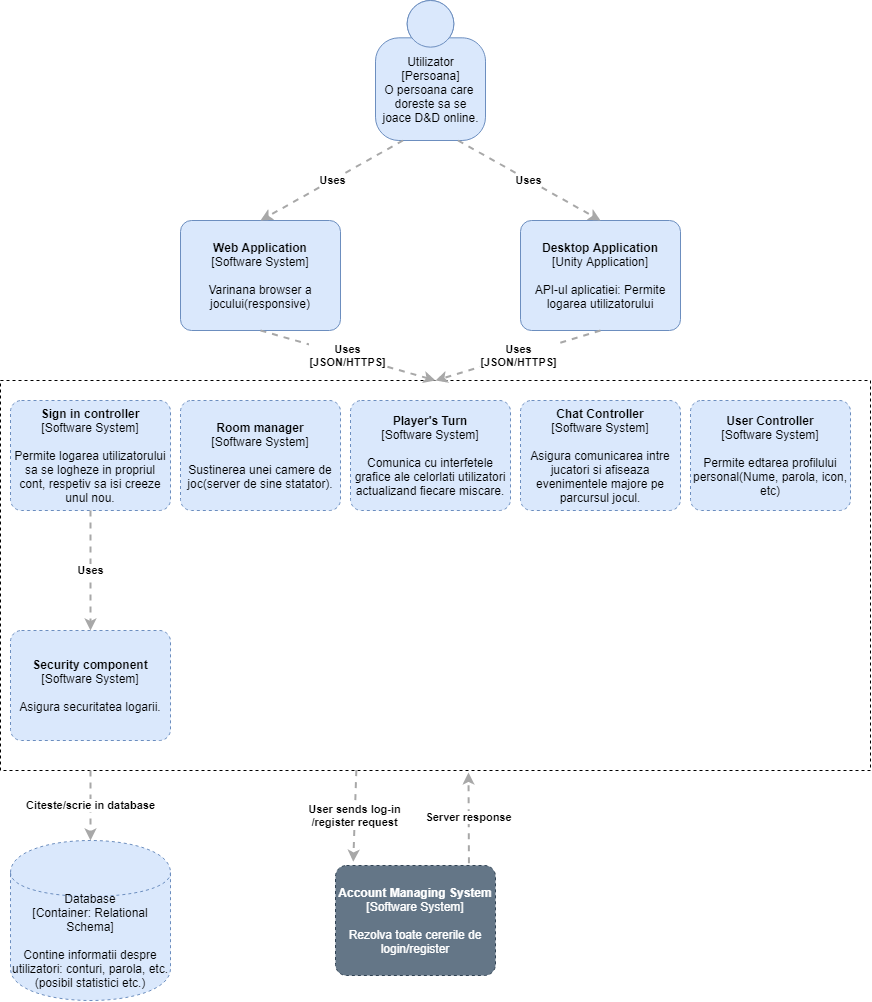

The diagram above was exported from draw.io. Its source (the exported page's mxGraphModel, read from the mxfile embedded in the PNG):
<mxGraphModel dx="1436" dy="1711" grid="1" gridSize="10" guides="1" tooltips="1" connect="1" arrows="1" fold="1" page="1" pageScale="1" pageWidth="850" pageHeight="1100" math="0" shadow="0">
  <root>
    <mxCell id="dolRRBEJFrK7L205aM7E-0" />
    <mxCell id="dolRRBEJFrK7L205aM7E-1" parent="dolRRBEJFrK7L205aM7E-0" />
    <mxCell id="IknG-0J8rlsVTQyWeXSp-2" value="&lt;b&gt;Web Application&lt;/b&gt;&lt;br&gt;&lt;div&gt;[Software System]&lt;/div&gt;&lt;br&gt;&lt;div&gt;Varinana browser a jocului(responsive)&lt;/div&gt;" style="rounded=1;whiteSpace=wrap;html=1;labelBackgroundColor=none;fillColor=#dae8fc;fontColor=#000000;align=center;arcSize=10;strokeColor=#6c8ebf;points=[[0.25,0,0],[0.5,0,0],[0.75,0,0],[1,0.25,0],[1,0.5,0],[1,0.75,0],[0.75,1,0],[0.5,1,0],[0.25,1,0],[0,0.75,0],[0,0.5,0],[0,0.25,0]];" vertex="1" parent="dolRRBEJFrK7L205aM7E-1">
      <mxGeometry x="190" y="20" width="160" height="110.00000000000001" as="geometry" />
    </mxCell>
    <mxCell id="IknG-0J8rlsVTQyWeXSp-3" value="&lt;b&gt;Desktop Application&lt;/b&gt;&lt;br&gt;&lt;div&gt;[Unity Application]&lt;/div&gt;&lt;br&gt;&lt;div&gt;API-ul aplicatiei: Permite logarea utilizatorului&lt;/div&gt;" style="rounded=1;whiteSpace=wrap;html=1;labelBackgroundColor=none;fillColor=#dae8fc;fontColor=#000000;align=center;arcSize=10;strokeColor=#6c8ebf;points=[[0.25,0,0],[0.5,0,0],[0.75,0,0],[1,0.25,0],[1,0.5,0],[1,0.75,0],[0.75,1,0],[0.5,1,0],[0.25,1,0],[0,0.75,0],[0,0.5,0],[0,0.25,0]];" vertex="1" parent="dolRRBEJFrK7L205aM7E-1">
      <mxGeometry x="530" y="20" width="160" height="110.00000000000001" as="geometry" />
    </mxCell>
    <mxCell id="IknG-0J8rlsVTQyWeXSp-9" value="" style="rounded=0;whiteSpace=wrap;html=1;dashed=1;" vertex="1" parent="dolRRBEJFrK7L205aM7E-1">
      <mxGeometry x="10" y="180" width="870" height="390" as="geometry" />
    </mxCell>
    <mxCell id="IknG-0J8rlsVTQyWeXSp-10" value="&lt;span&gt;Database&lt;/span&gt;&lt;div&gt;[Container: Relational Schema]&lt;/div&gt;&lt;br&gt;&lt;div&gt;Contine informatii despre utilizatori: conturi, parola, etc. (posibil statistici etc.)&lt;/div&gt;" style="shape=cylinder;whiteSpace=wrap;html=1;boundedLbl=1;rounded=0;labelBackgroundColor=none;fillColor=#dae8fc;fontSize=12;fontColor=#000000;align=center;strokeColor=#6c8ebf;points=[[0.5,0,0],[1,0.25,0],[1,0.5,0],[1,0.75,0],[0.5,1,0],[0,0.75,0],[0,0.5,0],[0,0.25,0]];dashed=1;" vertex="1" parent="dolRRBEJFrK7L205aM7E-1">
      <mxGeometry x="20" y="640" width="160" height="160" as="geometry" />
    </mxCell>
    <mxCell id="IknG-0J8rlsVTQyWeXSp-11" value="&lt;b&gt;Account Managing System&lt;/b&gt;&lt;br&gt;&lt;div&gt;[Software System]&lt;/div&gt;&lt;br&gt;&lt;div&gt;Rezolva toate cererile de login/register&lt;/div&gt;" style="rounded=1;whiteSpace=wrap;html=1;labelBackgroundColor=none;fillColor=#647687;fontColor=#ffffff;align=center;arcSize=10;strokeColor=#314354;points=[[0.25,0,0],[0.5,0,0],[0.75,0,0],[1,0.25,0],[1,0.5,0],[1,0.75,0],[0.75,1,0],[0.5,1,0],[0.25,1,0],[0,0.75,0],[0,0.5,0],[0,0.25,0]];dashed=1;" vertex="1" parent="dolRRBEJFrK7L205aM7E-1">
      <mxGeometry x="345" y="665" width="160" height="110.00000000000001" as="geometry" />
    </mxCell>
    <mxCell id="IknG-0J8rlsVTQyWeXSp-13" value="&lt;b&gt;Sign in controller&lt;/b&gt;&lt;br&gt;&lt;div&gt;[Software System]&lt;/div&gt;&lt;br&gt;&lt;div&gt;Permite logarea utilizatorului sa se logheze in propriul cont, respetiv sa isi creeze unul nou.&lt;/div&gt;" style="rounded=1;whiteSpace=wrap;html=1;labelBackgroundColor=none;fillColor=#dae8fc;fontColor=#000000;align=center;arcSize=10;strokeColor=#6c8ebf;points=[[0.25,0,0],[0.5,0,0],[0.75,0,0],[1,0.25,0],[1,0.5,0],[1,0.75,0],[0.75,1,0],[0.5,1,0],[0.25,1,0],[0,0.75,0],[0,0.5,0],[0,0.25,0]];dashed=1;" vertex="1" parent="dolRRBEJFrK7L205aM7E-1">
      <mxGeometry x="20" y="200" width="160" height="110.00000000000001" as="geometry" />
    </mxCell>
    <mxCell id="IknG-0J8rlsVTQyWeXSp-14" value="&lt;b&gt;Security component&lt;/b&gt;&lt;br&gt;&lt;div&gt;[Software System]&lt;/div&gt;&lt;br&gt;&lt;div&gt;Asigura securitatea logarii.&lt;/div&gt;" style="rounded=1;whiteSpace=wrap;html=1;labelBackgroundColor=none;fillColor=#dae8fc;fontColor=#000000;align=center;arcSize=10;strokeColor=#6c8ebf;points=[[0.25,0,0],[0.5,0,0],[0.75,0,0],[1,0.25,0],[1,0.5,0],[1,0.75,0],[0.75,1,0],[0.5,1,0],[0.25,1,0],[0,0.75,0],[0,0.5,0],[0,0.25,0]];dashed=1;" vertex="1" parent="dolRRBEJFrK7L205aM7E-1">
      <mxGeometry x="20" y="430" width="160" height="110.00000000000001" as="geometry" />
    </mxCell>
    <mxCell id="IknG-0J8rlsVTQyWeXSp-16" value="&lt;div style=&quot;text-align: left&quot;&gt;&lt;div style=&quot;text-align: center&quot;&gt;&lt;b&gt;Uses&lt;/b&gt;&lt;/div&gt;&lt;/div&gt;" style="edgeStyle=none;rounded=0;html=1;entryX=0.5;entryY=0;jettySize=auto;orthogonalLoop=1;strokeColor=#A8A8A8;strokeWidth=2;fontColor=#000000;jumpStyle=none;dashed=1;exitX=0.5;exitY=1;exitDx=0;exitDy=0;exitPerimeter=0;entryDx=0;entryDy=0;entryPerimeter=0;" edge="1" parent="dolRRBEJFrK7L205aM7E-1" source="IknG-0J8rlsVTQyWeXSp-13" target="IknG-0J8rlsVTQyWeXSp-14">
      <mxGeometry width="200" relative="1" as="geometry">
        <mxPoint x="180" y="350" as="sourcePoint" />
        <mxPoint x="380" y="350" as="targetPoint" />
      </mxGeometry>
    </mxCell>
    <mxCell id="IknG-0J8rlsVTQyWeXSp-18" value="&lt;div style=&quot;text-align: left&quot;&gt;&lt;div style=&quot;text-align: center&quot;&gt;&lt;b&gt;Uses&lt;/b&gt;&lt;/div&gt;&lt;div style=&quot;text-align: center&quot;&gt;&lt;b&gt;[JSON/HTTPS]&lt;/b&gt;&lt;/div&gt;&lt;/div&gt;" style="edgeStyle=none;rounded=0;html=1;entryX=0.5;entryY=0;jettySize=auto;orthogonalLoop=1;strokeColor=#A8A8A8;strokeWidth=2;fontColor=#000000;jumpStyle=none;dashed=1;exitX=0.5;exitY=1;exitDx=0;exitDy=0;exitPerimeter=0;entryDx=0;entryDy=0;" edge="1" parent="dolRRBEJFrK7L205aM7E-1" source="IknG-0J8rlsVTQyWeXSp-2" target="IknG-0J8rlsVTQyWeXSp-9">
      <mxGeometry width="200" relative="1" as="geometry">
        <mxPoint x="300" y="280" as="sourcePoint" />
        <mxPoint x="500" y="280" as="targetPoint" />
      </mxGeometry>
    </mxCell>
    <mxCell id="IknG-0J8rlsVTQyWeXSp-20" value="&lt;div style=&quot;text-align: left&quot;&gt;&lt;div style=&quot;text-align: center&quot;&gt;&lt;b&gt;Citeste/scrie in database&lt;/b&gt;&lt;/div&gt;&lt;/div&gt;" style="edgeStyle=none;rounded=0;html=1;entryX=0.5;entryY=0;jettySize=auto;orthogonalLoop=1;strokeColor=#A8A8A8;strokeWidth=2;fontColor=#000000;jumpStyle=none;dashed=1;entryDx=0;entryDy=0;entryPerimeter=0;" edge="1" parent="dolRRBEJFrK7L205aM7E-1" target="IknG-0J8rlsVTQyWeXSp-10">
      <mxGeometry width="200" relative="1" as="geometry">
        <mxPoint x="100" y="570" as="sourcePoint" />
        <mxPoint x="500" y="550" as="targetPoint" />
      </mxGeometry>
    </mxCell>
    <mxCell id="IknG-0J8rlsVTQyWeXSp-21" value="&lt;b&gt;Room manager&lt;/b&gt;&lt;br&gt;&lt;div&gt;[Software System]&lt;/div&gt;&lt;br&gt;Sustinerea unei camere de joc(server de sine statator)." style="rounded=1;whiteSpace=wrap;html=1;labelBackgroundColor=none;fillColor=#dae8fc;fontColor=#000000;align=center;arcSize=10;strokeColor=#6c8ebf;points=[[0.25,0,0],[0.5,0,0],[0.75,0,0],[1,0.25,0],[1,0.5,0],[1,0.75,0],[0.75,1,0],[0.5,1,0],[0.25,1,0],[0,0.75,0],[0,0.5,0],[0,0.25,0]];dashed=1;" vertex="1" parent="dolRRBEJFrK7L205aM7E-1">
      <mxGeometry x="190" y="200" width="160" height="110.00000000000001" as="geometry" />
    </mxCell>
    <mxCell id="IknG-0J8rlsVTQyWeXSp-33" value="&lt;b&gt;User Controller&lt;/b&gt;&lt;br&gt;&lt;div&gt;[Software System]&lt;/div&gt;&lt;br&gt;&lt;div&gt;Permite edtarea profilului personal(Nume, parola, icon, etc)&lt;/div&gt;" style="rounded=1;whiteSpace=wrap;html=1;labelBackgroundColor=none;fillColor=#dae8fc;fontColor=#000000;align=center;arcSize=10;strokeColor=#6c8ebf;points=[[0.25,0,0],[0.5,0,0],[0.75,0,0],[1,0.25,0],[1,0.5,0],[1,0.75,0],[0.75,1,0],[0.5,1,0],[0.25,1,0],[0,0.75,0],[0,0.5,0],[0,0.25,0]];dashed=1;" vertex="1" parent="dolRRBEJFrK7L205aM7E-1">
      <mxGeometry x="700" y="200" width="160" height="110.00000000000001" as="geometry" />
    </mxCell>
    <mxCell id="IknG-0J8rlsVTQyWeXSp-35" value="&lt;b&gt;Chat Controller&lt;/b&gt;&lt;br&gt;&lt;div&gt;[Software System]&lt;/div&gt;&lt;br&gt;&lt;div&gt;Asigura comunicarea intre jucatori si afiseaza evenimentele majore pe parcursul jocul.&lt;/div&gt;" style="rounded=1;whiteSpace=wrap;html=1;labelBackgroundColor=none;fillColor=#dae8fc;fontColor=#000000;align=center;arcSize=10;strokeColor=#6c8ebf;points=[[0.25,0,0],[0.5,0,0],[0.75,0,0],[1,0.25,0],[1,0.5,0],[1,0.75,0],[0.75,1,0],[0.5,1,0],[0.25,1,0],[0,0.75,0],[0,0.5,0],[0,0.25,0]];dashed=1;" vertex="1" parent="dolRRBEJFrK7L205aM7E-1">
      <mxGeometry x="530" y="200" width="160" height="110.00000000000001" as="geometry" />
    </mxCell>
    <mxCell id="IknG-0J8rlsVTQyWeXSp-36" value="&lt;b&gt;Player's Turn&lt;/b&gt;&lt;br&gt;&lt;div&gt;[Software System]&lt;/div&gt;&lt;br&gt;&lt;div&gt;Comunica cu interfetele grafice ale celorlati utilizatori actualizand fiecare miscare.&lt;/div&gt;" style="rounded=1;whiteSpace=wrap;html=1;labelBackgroundColor=none;fillColor=#dae8fc;fontColor=#000000;align=center;arcSize=10;strokeColor=#6c8ebf;points=[[0.25,0,0],[0.5,0,0],[0.75,0,0],[1,0.25,0],[1,0.5,0],[1,0.75,0],[0.75,1,0],[0.5,1,0],[0.25,1,0],[0,0.75,0],[0,0.5,0],[0,0.25,0]];dashed=1;" vertex="1" parent="dolRRBEJFrK7L205aM7E-1">
      <mxGeometry x="360" y="200" width="160" height="110.00000000000001" as="geometry" />
    </mxCell>
    <mxCell id="IknG-0J8rlsVTQyWeXSp-42" value="&lt;div style=&quot;text-align: left&quot;&gt;&lt;div style=&quot;text-align: center&quot;&gt;&lt;b&gt;Uses&lt;/b&gt;&lt;/div&gt;&lt;div style=&quot;text-align: center&quot;&gt;&lt;b&gt;[JSON/HTTPS]&lt;/b&gt;&lt;/div&gt;&lt;/div&gt;" style="edgeStyle=none;rounded=0;html=1;entryX=0.5;entryY=0;jettySize=auto;orthogonalLoop=1;strokeColor=#A8A8A8;strokeWidth=2;fontColor=#000000;jumpStyle=none;dashed=1;exitX=0.5;exitY=1;exitDx=0;exitDy=0;exitPerimeter=0;entryDx=0;entryDy=0;" edge="1" parent="dolRRBEJFrK7L205aM7E-1" source="IknG-0J8rlsVTQyWeXSp-3" target="IknG-0J8rlsVTQyWeXSp-9">
      <mxGeometry width="200" relative="1" as="geometry">
        <mxPoint x="400" y="340" as="sourcePoint" />
        <mxPoint x="600" y="340" as="targetPoint" />
      </mxGeometry>
    </mxCell>
    <mxCell id="IknG-0J8rlsVTQyWeXSp-43" value="&lt;div style=&quot;text-align: left&quot;&gt;&lt;div style=&quot;text-align: center&quot;&gt;&lt;b&gt;User sends log-in&lt;/b&gt;&lt;/div&gt;&lt;div style=&quot;text-align: center&quot;&gt;&lt;b&gt;/register request&lt;/b&gt;&lt;/div&gt;&lt;/div&gt;" style="edgeStyle=none;rounded=0;html=1;entryX=0.111;entryY=-0.034;jettySize=auto;orthogonalLoop=1;strokeColor=#A8A8A8;strokeWidth=2;fontColor=#000000;jumpStyle=none;dashed=1;exitX=0.409;exitY=0.999;exitDx=0;exitDy=0;entryDx=0;entryDy=0;entryPerimeter=0;exitPerimeter=0;" edge="1" parent="dolRRBEJFrK7L205aM7E-1" source="IknG-0J8rlsVTQyWeXSp-9" target="IknG-0J8rlsVTQyWeXSp-11">
      <mxGeometry width="200" relative="1" as="geometry">
        <mxPoint x="400" y="500" as="sourcePoint" />
        <mxPoint x="600" y="500" as="targetPoint" />
      </mxGeometry>
    </mxCell>
    <mxCell id="IknG-0J8rlsVTQyWeXSp-44" value="&lt;div style=&quot;text-align: left&quot;&gt;&lt;div style=&quot;text-align: center&quot;&gt;&lt;b&gt;Server response&lt;/b&gt;&lt;/div&gt;&lt;/div&gt;" style="edgeStyle=none;rounded=0;html=1;jettySize=auto;orthogonalLoop=1;strokeColor=#A8A8A8;strokeWidth=2;fontColor=#000000;jumpStyle=none;dashed=1;exitX=0.834;exitY=-0.02;exitDx=0;exitDy=0;exitPerimeter=0;" edge="1" parent="dolRRBEJFrK7L205aM7E-1" source="IknG-0J8rlsVTQyWeXSp-11">
      <mxGeometry width="200" relative="1" as="geometry">
        <mxPoint x="640" y="490" as="sourcePoint" />
        <mxPoint x="478" y="572" as="targetPoint" />
      </mxGeometry>
    </mxCell>
    <mxCell id="IknG-0J8rlsVTQyWeXSp-45" value="Utilizator&lt;br&gt;[Persoana]&lt;br&gt;&lt;div&gt;O persoana care&amp;nbsp;&lt;/div&gt;&lt;div&gt;doreste sa se&lt;/div&gt;&lt;div&gt;joace D&amp;amp;D online.&lt;/div&gt;" style="html=1;dashed=0;whitespace=wrap;fillColor=#DAE8FC;strokeColor=#6C8EBF;shape=mxgraph.c4.person;align=center;points=[[0.5,0,0],[1,0.5,0],[1,0.75,0],[0.75,1,0],[0.5,1,0],[0.25,1,0],[0,0.75,0],[0,0.5,0]];" vertex="1" parent="dolRRBEJFrK7L205aM7E-1">
      <mxGeometry x="385" y="-200" width="110.00000000000001" height="140" as="geometry" />
    </mxCell>
    <mxCell id="IknG-0J8rlsVTQyWeXSp-46" value="&lt;div style=&quot;text-align: left&quot;&gt;&lt;div style=&quot;text-align: center&quot;&gt;&lt;b&gt;Uses&lt;/b&gt;&lt;/div&gt;&lt;/div&gt;" style="edgeStyle=none;rounded=0;html=1;entryX=0.5;entryY=0;jettySize=auto;orthogonalLoop=1;strokeColor=#A8A8A8;strokeWidth=2;fontColor=#000000;jumpStyle=none;dashed=1;exitX=0.25;exitY=1;exitDx=0;exitDy=0;exitPerimeter=0;entryDx=0;entryDy=0;entryPerimeter=0;" edge="1" parent="dolRRBEJFrK7L205aM7E-1" source="IknG-0J8rlsVTQyWeXSp-45" target="IknG-0J8rlsVTQyWeXSp-2">
      <mxGeometry width="200" relative="1" as="geometry">
        <mxPoint x="240" y="20" as="sourcePoint" />
        <mxPoint x="440" y="20" as="targetPoint" />
      </mxGeometry>
    </mxCell>
    <mxCell id="IknG-0J8rlsVTQyWeXSp-47" value="&lt;div style=&quot;text-align: left&quot;&gt;&lt;div style=&quot;text-align: center&quot;&gt;&lt;b&gt;Uses&lt;/b&gt;&lt;/div&gt;&lt;/div&gt;" style="edgeStyle=none;rounded=0;html=1;entryX=0.5;entryY=0;jettySize=auto;orthogonalLoop=1;strokeColor=#A8A8A8;strokeWidth=2;fontColor=#000000;jumpStyle=none;dashed=1;exitX=0.75;exitY=1;exitDx=0;exitDy=0;exitPerimeter=0;entryDx=0;entryDy=0;entryPerimeter=0;" edge="1" parent="dolRRBEJFrK7L205aM7E-1" source="IknG-0J8rlsVTQyWeXSp-45" target="IknG-0J8rlsVTQyWeXSp-3">
      <mxGeometry width="200" relative="1" as="geometry">
        <mxPoint x="240" y="20" as="sourcePoint" />
        <mxPoint x="440" y="20" as="targetPoint" />
      </mxGeometry>
    </mxCell>
  </root>
</mxGraphModel>